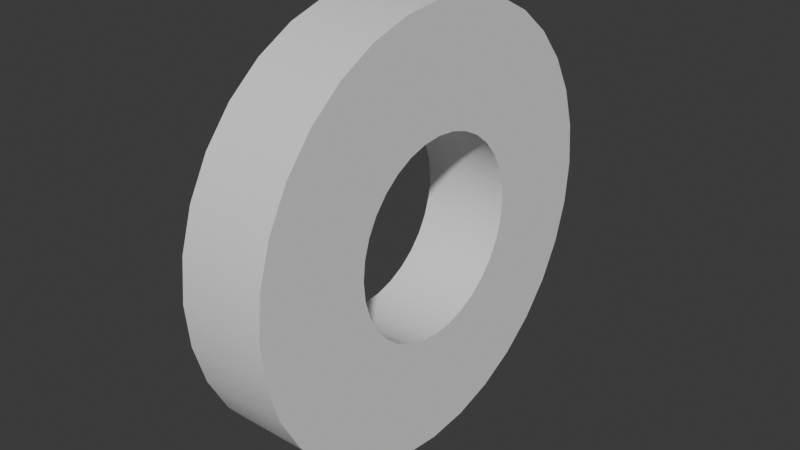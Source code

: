 # Source: holeToken.blend  (saved by Blender 4.0.36; exported with 4.5.12 LTS)
import bpy
from mathutils import Matrix  # noqa: F401  (used for matrix-valued properties, if any)

bpy.ops.wm.read_factory_settings(use_empty=True)
scene = bpy.context.scene
scene.name = 'Scene'

# ---- collections
col_collection = bpy.data.collections.new('Collection'); scene.collection.children.link(col_collection)

# ---- node groups
ng_auto_smooth = bpy.data.node_groups.new('Auto Smooth', 'GeometryNodeTree')
_s = ng_auto_smooth.interface.new_socket(name='Geometry', in_out='OUTPUT', socket_type='NodeSocketGeometry')
_s = ng_auto_smooth.interface.new_socket(name='Geometry', in_out='INPUT', socket_type='NodeSocketGeometry')
_s = ng_auto_smooth.interface.new_socket(name='Angle', in_out='INPUT', socket_type='NodeSocketFloat')
_s.subtype = 'ANGLE'
_s.min_value = 0.0
_s.max_value = 3.142
ng_auto_smooth.is_modifier = True
_N = ng_auto_smooth.nodes; _L = ng_auto_smooth.links
n0 = _N.new('NodeGroupOutput'); n0.name = 'Group Output'; n0.location = (480, -100)
n1 = _N.new('NodeGroupInput'); n1.name = 'Group Input'; n1.location = (-420, -300)
n2 = _N.new('NodeGroupInput'); n2.name = 'Group Input.001'; n2.location = (-60, -100)
n3 = _N.new('GeometryNodeSetShadeSmooth'); n3.name = 'Set Shade Smooth'; n3.location = (120, -100)
n3.domain = 'EDGE'
n4 = _N.new('GeometryNodeSetShadeSmooth'); n4.name = 'Set Shade Smooth.001'; n4.location = (300, -100)
n5 = _N.new('GeometryNodeInputMeshEdgeAngle'); n5.name = 'Edge Angle'; n5.location = (-420, -220)
n6 = _N.new('GeometryNodeInputEdgeSmooth'); n6.name = 'Is Edge Smooth'; n6.location = (-60, -160)
n7 = _N.new('GeometryNodeInputShadeSmooth'); n7.name = 'Is Face Smooth'; n7.location = (-240, -340)
n8 = _N.new('FunctionNodeBooleanMath'); n8.name = 'Boolean Math'; n8.location = (-60, -220)
n9 = _N.new('FunctionNodeCompare'); n9.name = 'Compare'; n9.location = (-240, -180)
n9.operation = 'LESS_EQUAL'
_L.new(n5.outputs[0], n9.inputs[0])
_L.new(n4.outputs[0], n0.inputs[0])
_L.new(n1.outputs[1], n9.inputs[1])
_L.new(n9.outputs[0], n8.inputs[0])
_L.new(n7.outputs[0], n8.inputs[1])
_L.new(n2.outputs[0], n3.inputs[0])
_L.new(n6.outputs[0], n3.inputs[1])
_L.new(n3.outputs[0], n4.inputs[0])
_L.new(n8.outputs[0], n3.inputs[2])
n0.is_active_output = True

# ---- world
world_world = bpy.data.worlds.new('World'); scene.world = world_world
world_world.use_nodes = True; world_world.node_tree.nodes.clear()
_N = world_world.node_tree.nodes; _L = world_world.node_tree.links
n0 = _N.new('ShaderNodeOutputWorld'); n0.name = 'World Output'; n0.location = (300, 300)
n1 = _N.new('ShaderNodeBackground'); n1.name = 'Background'; n1.location = (10, 300)
n1.inputs[0].default_value = (0.05088, 0.05088, 0.05088, 1.0)
_L.new(n1.outputs[0], n0.inputs[0])
n0.is_active_output = True
world_world.color = (0.05088, 0.05088, 0.05088)
world_world.use_sun_shadow = False
world_world.sun_shadow_jitter_overblur = 0.0

# ---- meshes
me_holetoken = bpy.data.meshes.new('HoleToken')
me_holetoken.from_pydata([(-0.2, 0.4547, -1.51e-08), (0.2, 0.4547, 1.51e-08), (-0.2, 0.446, -0.08871), (0.2, 0.446, -0.08871), (-0.2, 0.4201, -0.174), (0.2, 0.4201, -0.174), (-0.2, 0.3781, -0.2526), (0.2, 0.3781, -0.2526), (-0.2, 0.3215, -0.3215), (0.2, 0.3215, -0.3215), (-0.2, 0.2526, -0.3781), (0.2, 0.2526, -0.3781), (-0.2, 0.174, -0.4201), (0.2, 0.174, -0.4201), (-0.2, 0.08871, -0.446), (0.2, 0.08871, -0.446), (-0.2, 0.0, -0.4547), (0.2, 0.0, -0.4547), (-0.2, -0.08871, -0.446), (0.2, -0.08871, -0.446), (-0.2, -0.174, -0.4201), (0.2, -0.174, -0.4201), (-0.2, -0.2526, -0.3781), (0.2, -0.2526, -0.3781), (-0.2, -0.3215, -0.3215), (0.2, -0.3215, -0.3215), (-0.2, -0.3781, -0.2526), (0.2, -0.3781, -0.2526), (-0.2, -0.4201, -0.174), (0.2, -0.4201, -0.174), (-0.2, -0.446, -0.08871), (0.2, -0.446, -0.08871), (-0.2, -0.4547, -1.51e-08), (0.2, -0.4547, 1.51e-08), (-0.2, -0.446, 0.08871), (0.2, -0.446, 0.08871), (-0.2, -0.4201, 0.174), (0.2, -0.4201, 0.174), (-0.2, -0.3781, 0.2526), (0.2, -0.3781, 0.2526), (-0.2, -0.3215, 0.3215), (0.2, -0.3215, 0.3215), (-0.2, -0.2526, 0.3781), (0.2, -0.2526, 0.3781), (-0.2, -0.174, 0.4201), (0.2, -0.174, 0.4201), (-0.2, -0.08871, 0.446), (0.2, -0.08871, 0.446), (-0.2, 0.0, 0.4547), (0.2, 0.0, 0.4547), (-0.2, 0.08871, 0.446), (0.2, 0.08871, 0.446), (-0.2, 0.174, 0.4201), (0.2, 0.174, 0.4201), (-0.2, 0.2526, 0.3781), (0.2, 0.2526, 0.3781), (-0.2, 0.3215, 0.3215), (0.2, 0.3215, 0.3215), (-0.2, 0.3781, 0.2526), (0.2, 0.3781, 0.2526), (-0.2, 0.4201, 0.174), (0.2, 0.4201, 0.174), (-0.2, 0.446, 0.08871), (0.2, 0.446, 0.08871), (-0.2, 1.0, -1.51e-08), (-0.2, 0.9808, -0.1951), (0.2, 0.9808, -0.1951), (0.2, 1.0, 1.51e-08), (-0.2, 0.9239, -0.3827), (0.2, 0.9239, -0.3827), (-0.2, 0.8315, -0.5556), (0.2, 0.8315, -0.5556), (-0.2, 0.7071, -0.7071), (0.2, 0.7071, -0.7071), (-0.2, 0.5556, -0.8315), (0.2, 0.5556, -0.8315), (-0.2, 0.3827, -0.9239), (0.2, 0.3827, -0.9239), (-0.2, 0.1951, -0.9808), (0.2, 0.1951, -0.9808), (-0.2, 0.0, -1.0), (0.2, 0.0, -1.0), (-0.2, -0.1951, -0.9808), (0.2, -0.1951, -0.9808), (-0.2, -0.3827, -0.9239), (0.2, -0.3827, -0.9239), (-0.2, -0.5556, -0.8315), (0.2, -0.5556, -0.8315), (-0.2, -0.7071, -0.7071), (0.2, -0.7071, -0.7071), (-0.2, -0.8315, -0.5556), (0.2, -0.8315, -0.5556), (-0.2, -0.9239, -0.3827), (0.2, -0.9239, -0.3827), (-0.2, -0.9808, -0.1951), (0.2, -0.9808, -0.1951), (-0.2, -1.0, -1.51e-08), (0.2, -1.0, 1.51e-08), (-0.2, -0.9808, 0.1951), (0.2, -0.9808, 0.1951), (-0.2, -0.9239, 0.3827), (0.2, -0.9239, 0.3827), (-0.2, -0.8315, 0.5556), (0.2, -0.8315, 0.5556), (-0.2, -0.7071, 0.7071), (0.2, -0.7071, 0.7071), (-0.2, -0.5556, 0.8315), (0.2, -0.5556, 0.8315), (-0.2, -0.3827, 0.9239), (0.2, -0.3827, 0.9239), (-0.2, -0.1951, 0.9808), (0.2, -0.1951, 0.9808), (-0.2, 0.0, 1.0), (0.2, 0.0, 1.0), (-0.2, 0.1951, 0.9808), (0.2, 0.1951, 0.9808), (-0.2, 0.3827, 0.9239), (0.2, 0.3827, 0.9239), (-0.2, 0.5556, 0.8315), (0.2, 0.5556, 0.8315), (-0.2, 0.7071, 0.7071), (0.2, 0.7071, 0.7071), (-0.2, 0.8315, 0.5556), (0.2, 0.8315, 0.5556), (-0.2, 0.9239, 0.3827), (0.2, 0.9239, 0.3827), (-0.2, 0.9808, 0.1951), (0.2, 0.9808, 0.1951)], [], [(64, 67, 66, 65), (65, 66, 69, 68), (68, 69, 71, 70), (70, 71, 73, 72), (72, 73, 75, 74), (74, 75, 77, 76), (76, 77, 79, 78), (78, 79, 81, 80), (80, 81, 83, 82), (82, 83, 85, 84), (84, 85, 87, 86), (86, 87, 89, 88), (88, 89, 91, 90), (90, 91, 93, 92), (92, 93, 95, 94), (94, 95, 97, 96), (96, 97, 99, 98), (98, 99, 101, 100), (100, 101, 103, 102), (102, 103, 105, 104), (104, 105, 107, 106), (106, 107, 109, 108), (108, 109, 111, 110), (110, 111, 113, 112), (112, 113, 115, 114), (114, 115, 117, 116), (116, 117, 119, 118), (118, 119, 121, 120), (120, 121, 123, 122), (122, 123, 125, 124), (63, 61, 60, 62), (124, 125, 127, 126), (126, 127, 67, 64), (1, 63, 62, 0), (2, 0, 64, 65), (1, 3, 66, 67), (4, 2, 65, 68), (3, 5, 69, 66), (6, 4, 68, 70), (5, 7, 71, 69), (8, 6, 70, 72), (7, 9, 73, 71), (10, 8, 72, 74), (9, 11, 75, 73), (12, 10, 74, 76), (11, 13, 77, 75), (14, 12, 76, 78), (13, 15, 79, 77), (16, 14, 78, 80), (15, 17, 81, 79), (18, 16, 80, 82), (17, 19, 83, 81), (20, 18, 82, 84), (19, 21, 85, 83), (22, 20, 84, 86), (21, 23, 87, 85), (24, 22, 86, 88), (23, 25, 89, 87), (26, 24, 88, 90), (25, 27, 91, 89), (28, 26, 90, 92), (27, 29, 93, 91), (30, 28, 92, 94), (29, 31, 95, 93), (32, 30, 94, 96), (31, 33, 97, 95), (34, 32, 96, 98), (33, 35, 99, 97), (36, 34, 98, 100), (35, 37, 101, 99), (38, 36, 100, 102), (37, 39, 103, 101), (40, 38, 102, 104), (39, 41, 105, 103), (42, 40, 104, 106), (41, 43, 107, 105), (44, 42, 106, 108), (43, 45, 109, 107), (46, 44, 108, 110), (45, 47, 111, 109), (48, 46, 110, 112), (47, 49, 113, 111), (50, 48, 112, 114), (49, 51, 115, 113), (52, 50, 114, 116), (51, 53, 117, 115), (54, 52, 116, 118), (53, 55, 119, 117), (56, 54, 118, 120), (55, 57, 121, 119), (58, 56, 120, 122), (57, 59, 123, 121), (60, 58, 122, 124), (59, 61, 125, 123), (62, 60, 124, 126), (61, 63, 127, 125), (0, 62, 126, 64), (63, 1, 67, 127), (61, 59, 58, 60), (59, 57, 56, 58), (57, 55, 54, 56), (55, 53, 52, 54), (53, 51, 50, 52), (51, 49, 48, 50), (49, 47, 46, 48), (47, 45, 44, 46), (45, 43, 42, 44), (43, 41, 40, 42), (41, 39, 38, 40), (39, 37, 36, 38), (37, 35, 34, 36), (35, 33, 32, 34), (33, 31, 30, 32), (31, 29, 28, 30), (29, 27, 26, 28), (27, 25, 24, 26), (25, 23, 22, 24), (23, 21, 20, 22), (21, 19, 18, 20), (19, 17, 16, 18), (17, 15, 14, 16), (15, 13, 12, 14), (13, 11, 10, 12), (11, 9, 8, 10), (9, 7, 6, 8), (7, 5, 4, 6), (5, 3, 2, 4), (3, 1, 0, 2)])
me_holetoken.polygons.foreach_set('use_smooth', [True] * 128)
_uv = me_holetoken.uv_layers.new(name='UVMap')
_uv.uv.foreach_set('vector', [1.0, 0.5, 1.0, 1.0, 0.9688, 1.0, 0.9688, 0.5, 0.9688, 0.5, 0.9688, 1.0, 0.9375, 1.0, 0.9375, 0.5, 0.9375, 0.5, 0.9375, 1.0, 0.9062, 1.0, 0.9062, 0.5, 0.9062, 0.5, 0.9062, 1.0, 0.875, 1.0, 0.875, 0.5, 0.875, 0.5, 0.875, 1.0, 0.8438, 1.0, 0.8438, 0.5, 0.8438, 0.5, 0.8438, 1.0, 0.8125, 1.0, 0.8125, 0.5, 0.8125, 0.5, 0.8125, 1.0, 0.7812, 1.0, 0.7812, 0.5, 0.7812, 0.5, 0.7812, 1.0, 0.75, 1.0, 0.75, 0.5, 0.75, 0.5, 0.75, 1.0, 0.7188, 1.0, 0.7188, 0.5, 0.7188, 0.5, 0.7188, 1.0, 0.6875, 1.0, 0.6875, 0.5, 0.6875, 0.5, 0.6875, 1.0, 0.6562, 1.0, 0.6562, 0.5, 0.6562, 0.5, 0.6562, 1.0, 0.625, 1.0, 0.625, 0.5, 0.625, 0.5, 0.625, 1.0, 0.5938, 1.0, 0.5938, 0.5, 0.5938, 0.5, 0.5938, 1.0, 0.5625, 1.0, 0.5625, 0.5, 0.5625, 0.5, 0.5625, 1.0, 0.5312, 1.0, 0.5312, 0.5, 0.5312, 0.5, 0.5312, 1.0, 0.5, 1.0, 0.5, 0.5, 0.5, 0.5, 0.5, 1.0, 0.4688, 1.0, 0.4688, 0.5, 0.4688, 0.5, 0.4688, 1.0, 0.4375, 1.0, 0.4375, 0.5, 0.4375, 0.5, 0.4375, 1.0, 0.4062, 1.0, 0.4062, 0.5, 0.4062, 0.5, 0.4062, 1.0, 0.375, 1.0, 0.375, 0.5, 0.375, 0.5, 0.375, 1.0, 0.3438, 1.0, 0.3438, 0.5, 0.3438, 0.5, 0.3438, 1.0, 0.3125, 1.0, 0.3125, 0.5, 0.3125, 0.5, 0.3125, 1.0, 0.2812, 1.0, 0.2812, 0.5, 0.2812, 0.5, 0.2812, 1.0, 0.25, 1.0, 0.25, 0.5, 0.25, 0.5, 0.25, 1.0, 0.2188, 1.0, 0.2188, 0.5, 0.2188, 0.5, 0.2188, 1.0, 0.1875, 1.0, 0.1875, 0.5, 0.1875, 0.5, 0.1875, 1.0, 0.1562, 1.0, 0.1562, 0.5, 0.1562, 0.5, 0.1562, 1.0, 0.125, 1.0, 0.125, 0.5, 0.125, 0.5, 0.125, 1.0, 0.09375, 1.0, 0.09375, 0.5, 0.09375, 0.5, 0.09375, 1.0, 0.0625, 1.0, 0.0625, 0.5, 0.2287, 0.357, 0.2082, 0.3508, 0.7082, 0.3508, 0.7287, 0.357, 0.0625, 0.5, 0.0625, 1.0, 0.03125, 1.0, 0.03125, 0.5, 0.03125, 0.5, 0.03125, 1.0, 0.0, 1.0, 0.0, 0.5, 0.25, 0.3591, 0.2287, 0.357, 0.7287, 0.357, 0.75, 0.3591, 0.7713, 0.357, 0.75, 0.3591, 0.75, 0.49, 0.7968, 0.4854, 0.25, 0.3591, 0.2713, 0.357, 0.2968, 0.4854, 0.25, 0.49, 0.7918, 0.3508, 0.7713, 0.357, 0.7968, 0.4854, 0.8418, 0.4717, 0.2713, 0.357, 0.2918, 0.3508, 0.3418, 0.4717, 0.2968, 0.4854, 0.8106, 0.3407, 0.7918, 0.3508, 0.8418, 0.4717, 0.8833, 0.4496, 0.2918, 0.3508, 0.3106, 0.3407, 0.3833, 0.4496, 0.3418, 0.4717, 0.8272, 0.3272, 0.8106, 0.3407, 0.8833, 0.4496, 0.9197, 0.4197, 0.3106, 0.3407, 0.3272, 0.3272, 0.4197, 0.4197, 0.3833, 0.4496, 0.8407, 0.3106, 0.8272, 0.3272, 0.9197, 0.4197, 0.9496, 0.3833, 0.3272, 0.3272, 0.3407, 0.3106, 0.4496, 0.3833, 0.4197, 0.4197, 0.8508, 0.2918, 0.8407, 0.3106, 0.9496, 0.3833, 0.9717, 0.3418, 0.3407, 0.3106, 0.3508, 0.2918, 0.4717, 0.3418, 0.4496, 0.3833, 0.857, 0.2713, 0.8508, 0.2918, 0.9717, 0.3418, 0.9854, 0.2968, 0.3508, 0.2918, 0.357, 0.2713, 0.4854, 0.2968, 0.4717, 0.3418, 0.8591, 0.25, 0.857, 0.2713, 0.9854, 0.2968, 0.99, 0.25, 0.357, 0.2713, 0.3591, 0.25, 0.49, 0.25, 0.4854, 0.2968, 0.857, 0.2287, 0.8591, 0.25, 0.99, 0.25, 0.9854, 0.2032, 0.3591, 0.25, 0.357, 0.2287, 0.4854, 0.2032, 0.49, 0.25, 0.8508, 0.2082, 0.857, 0.2287, 0.9854, 0.2032, 0.9717, 0.1582, 0.357, 0.2287, 0.3508, 0.2082, 0.4717, 0.1582, 0.4854, 0.2032, 0.8407, 0.1894, 0.8508, 0.2082, 0.9717, 0.1582, 0.9496, 0.1167, 0.3508, 0.2082, 0.3407, 0.1894, 0.4496, 0.1167, 0.4717, 0.1582, 0.8272, 0.1728, 0.8407, 0.1894, 0.9496, 0.1167, 0.9197, 0.08029, 0.3407, 0.1894, 0.3272, 0.1728, 0.4197, 0.08029, 0.4496, 0.1167, 0.8106, 0.1593, 0.8272, 0.1728, 0.9197, 0.08029, 0.8833, 0.05045, 0.3272, 0.1728, 0.3106, 0.1593, 0.3833, 0.05045, 0.4197, 0.08029, 0.7918, 0.1492, 0.8106, 0.1593, 0.8833, 0.05045, 0.8418, 0.02827, 0.3106, 0.1593, 0.2918, 0.1492, 0.3418, 0.02827, 0.3833, 0.05045, 0.7713, 0.143, 0.7918, 0.1492, 0.8418, 0.02827, 0.7968, 0.01461, 0.2918, 0.1492, 0.2713, 0.143, 0.2968, 0.01461, 0.3418, 0.02827, 0.75, 0.1409, 0.7713, 0.143, 0.7968, 0.01461, 0.75, 0.01, 0.2713, 0.143, 0.25, 0.1409, 0.25, 0.01, 0.2968, 0.01461, 0.7287, 0.143, 0.75, 0.1409, 0.75, 0.01, 0.7032, 0.01461, 0.25, 0.1409, 0.2287, 0.143, 0.2032, 0.01461, 0.25, 0.01, 0.7082, 0.1492, 0.7287, 0.143, 0.7032, 0.01461, 0.6582, 0.02827, 0.2287, 0.143, 0.2082, 0.1492, 0.1582, 0.02827, 0.2032, 0.01461, 0.6894, 0.1593, 0.7082, 0.1492, 0.6582, 0.02827, 0.6167, 0.05045, 0.2082, 0.1492, 0.1894, 0.1593, 0.1167, 0.05045, 0.1582, 0.02827, 0.6728, 0.1728, 0.6894, 0.1593, 0.6167, 0.05045, 0.5803, 0.08029, 0.1894, 0.1593, 0.1728, 0.1728, 0.08029, 0.08029, 0.1167, 0.05045, 0.6593, 0.1894, 0.6728, 0.1728, 0.5803, 0.08029, 0.5504, 0.1167, 0.1728, 0.1728, 0.1593, 0.1894, 0.05045, 0.1167, 0.08029, 0.08029, 0.6492, 0.2082, 0.6593, 0.1894, 0.5504, 0.1167, 0.5283, 0.1582, 0.1593, 0.1894, 0.1492, 0.2082, 0.02827, 0.1582, 0.05045, 0.1167, 0.643, 0.2287, 0.6492, 0.2082, 0.5283, 0.1582, 0.5146, 0.2032, 0.1492, 0.2082, 0.143, 0.2287, 0.01461, 0.2032, 0.02827, 0.1582, 0.6409, 0.25, 0.643, 0.2287, 0.5146, 0.2032, 0.51, 0.25, 0.143, 0.2287, 0.1409, 0.25, 0.01, 0.25, 0.01461, 0.2032, 0.643, 0.2713, 0.6409, 0.25, 0.51, 0.25, 0.5146, 0.2968, 0.1409, 0.25, 0.143, 0.2713, 0.01461, 0.2968, 0.01, 0.25, 0.6492, 0.2918, 0.643, 0.2713, 0.5146, 0.2968, 0.5283, 0.3418, 0.143, 0.2713, 0.1492, 0.2918, 0.02827, 0.3418, 0.01461, 0.2968, 0.6593, 0.3106, 0.6492, 0.2918, 0.5283, 0.3418, 0.5504, 0.3833, 0.1492, 0.2918, 0.1593, 0.3106, 0.05045, 0.3833, 0.02827, 0.3418, 0.6728, 0.3272, 0.6593, 0.3106, 0.5504, 0.3833, 0.5803, 0.4197, 0.1593, 0.3106, 0.1728, 0.3272, 0.08029, 0.4197, 0.05045, 0.3833, 0.6894, 0.3407, 0.6728, 0.3272, 0.5803, 0.4197, 0.6167, 0.4496, 0.1728, 0.3272, 0.1894, 0.3407, 0.1167, 0.4496, 0.08029, 0.4197, 0.7082, 0.3508, 0.6894, 0.3407, 0.6167, 0.4496, 0.6582, 0.4717, 0.1894, 0.3407, 0.2082, 0.3508, 0.1582, 0.4717, 0.1167, 0.4496, 0.7287, 0.357, 0.7082, 0.3508, 0.6582, 0.4717, 0.7032, 0.4854, 0.2082, 0.3508, 0.2287, 0.357, 0.2032, 0.4854, 0.1582, 0.4717, 0.75, 0.3591, 0.7287, 0.357, 0.7032, 0.4854, 0.75, 0.49, 0.2287, 0.357, 0.25, 0.3591, 0.25, 0.49, 0.2032, 0.4854, 0.2082, 0.3508, 0.1894, 0.3407, 0.6894, 0.3407, 0.7082, 0.3508, 0.1894, 0.3407, 0.1728, 0.3272, 0.6728, 0.3272, 0.6894, 0.3407, 0.1728, 0.3272, 0.1593, 0.3106, 0.6593, 0.3106, 0.6728, 0.3272, 0.1593, 0.3106, 0.1492, 0.2918, 0.6492, 0.2918, 0.6593, 0.3106, 0.1492, 0.2918, 0.143, 0.2713, 0.643, 0.2713, 0.6492, 0.2918, 0.143, 0.2713, 0.1409, 0.25, 0.6409, 0.25, 0.643, 0.2713, 0.1409, 0.25, 0.143, 0.2287, 0.643, 0.2287, 0.6409, 0.25, 0.143, 0.2287, 0.1492, 0.2082, 0.6492, 0.2082, 0.643, 0.2287, 0.1492, 0.2082, 0.1593, 0.1894, 0.6593, 0.1894, 0.6492, 0.2082, 0.1593, 0.1894, 0.1728, 0.1728, 0.6728, 0.1728, 0.6593, 0.1894, 0.1728, 0.1728, 0.1894, 0.1593, 0.6894, 0.1593, 0.6728, 0.1728, 0.1894, 0.1593, 0.2082, 0.1492, 0.7082, 0.1492, 0.6894, 0.1593, 0.2082, 0.1492, 0.2287, 0.143, 0.7287, 0.143, 0.7082, 0.1492, 0.2287, 0.143, 0.25, 0.1409, 0.75, 0.1409, 0.7287, 0.143, 0.25, 0.1409, 0.2713, 0.143, 0.7713, 0.143, 0.75, 0.1409, 0.2713, 0.143, 0.2918, 0.1492, 0.7918, 0.1492, 0.7713, 0.143, 0.2918, 0.1492, 0.3106, 0.1593, 0.8106, 0.1593, 0.7918, 0.1492, 0.3106, 0.1593, 0.3272, 0.1728, 0.8272, 0.1728, 0.8106, 0.1593, 0.3272, 0.1728, 0.3407, 0.1894, 0.8407, 0.1894, 0.8272, 0.1728, 0.3407, 0.1894, 0.3508, 0.2082, 0.8508, 0.2082, 0.8407, 0.1894, 0.3508, 0.2082, 0.357, 0.2287, 0.857, 0.2287, 0.8508, 0.2082, 0.357, 0.2287, 0.3591, 0.25, 0.8591, 0.25, 0.857, 0.2287, 0.3591, 0.25, 0.357, 0.2713, 0.857, 0.2713, 0.8591, 0.25, 0.357, 0.2713, 0.3508, 0.2918, 0.8508, 0.2918, 0.857, 0.2713, 0.3508, 0.2918, 0.3407, 0.3106, 0.8407, 0.3106, 0.8508, 0.2918, 0.3407, 0.3106, 0.3272, 0.3272, 0.8272, 0.3272, 0.8407, 0.3106, 0.3272, 0.3272, 0.3106, 0.3407, 0.8106, 0.3407, 0.8272, 0.3272, 0.3106, 0.3407, 0.2918, 0.3508, 0.7918, 0.3508, 0.8106, 0.3407, 0.2918, 0.3508, 0.2713, 0.357, 0.7713, 0.357, 0.7918, 0.3508, 0.2713, 0.357, 0.25, 0.3591, 0.75, 0.3591, 0.7713, 0.357])
me_holetoken.update()

# ---- objects
ob_holetoken = bpy.data.objects.new('HoleToken', me_holetoken)

# ---- transforms, parenting, visibility, modifiers, constraints
ob_holetoken.location = (0.0, 0.0, 0.0)
_m = ob_holetoken.modifiers.new('Auto Smooth', 'NODES')
_m.node_group = ng_auto_smooth
_gi = [s.identifier for s in ng_auto_smooth.interface.items_tree if s.item_type == 'SOCKET' and s.in_out == 'INPUT']
_m[_gi[1]] = 0.5236  # Angle

# ---- collection membership
col_collection.objects.link(ob_holetoken)

# ---- scene / render settings (as saved in the file)
scene.frame_start = 1; scene.frame_end = 250; scene.frame_set(1)
scene.render.engine = 'BLENDER_EEVEE_NEXT'
scene.cycles.sampling_pattern = 'TABULATED_SOBOL'
bpy.context.view_layer.update()

# ---- added for rendering (the .blend has no active camera and no usable light): camera, sun
cam_auto = bpy.data.cameras.new('AutoCamera')
cam_auto.lens = 50.0
cam_auto.sensor_width = 36.0
cam_auto.clip_end = 1000.0
ob_auto_camera = bpy.data.objects.new('AutoCamera', cam_auto)
scene.collection.objects.link(ob_auto_camera)
ob_auto_camera.location = (2.64297, -3.17156, 2.11438)
ob_auto_camera.rotation_euler = (1.09748, -7.21219e-08, 0.694738)
scene.camera = ob_auto_camera
light_auto_sun = bpy.data.lights.new('AutoSun', 'SUN')
light_auto_sun.energy = 3.0
light_auto_sun.angle = 0.0523599
ob_auto_sun = bpy.data.objects.new('AutoSun', light_auto_sun)
scene.collection.objects.link(ob_auto_sun)
ob_auto_sun.rotation_euler = (0.872665, 0.174533, 0.523599)
bpy.context.view_layer.update()
